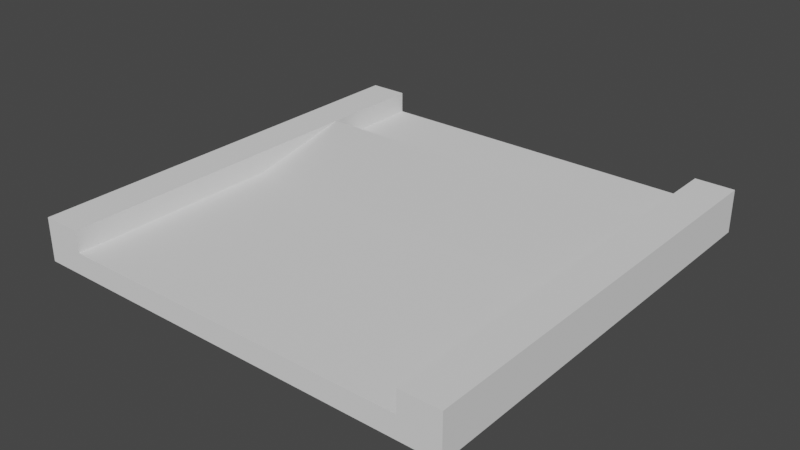 # Source: 9.blend  (saved by Blender 3.6.11; exported with 4.5.12 LTS)
import bpy
from mathutils import Matrix  # noqa: F401  (used for matrix-valued properties, if any)

bpy.ops.wm.read_factory_settings(use_empty=True)
scene = bpy.context.scene
scene.name = 'Scene'

# ---- world
world_world = bpy.data.worlds.new('World'); scene.world = world_world
world_world.use_nodes = True; world_world.node_tree.nodes.clear()
_N = world_world.node_tree.nodes; _L = world_world.node_tree.links
n0 = _N.new('ShaderNodeOutputWorld'); n0.name = 'World Output'; n0.location = (300, 300)
n1 = _N.new('ShaderNodeBackground'); n1.name = 'Background'; n1.location = (10, 300)
n1.inputs[0].default_value = (0.05088, 0.05088, 0.05088, 1.0)
_L.new(n1.outputs[0], n0.inputs[0])
n0.is_active_output = True
world_world.color = (0.05088, 0.05088, 0.05088)
world_world.use_sun_shadow = False
world_world.sun_shadow_jitter_overblur = 0.0

# ---- meshes
me_groundslab_002 = bpy.data.meshes.new('GroundSlab.002')
me_groundslab_002.from_pydata([(-2.045, -2.5, 0.0), (2.045, -2.5, 0.0), (-2.045, 2.5, 0.0), (2.045, 2.5, 0.0), (-2.045, -2.5, 0.1), (2.045, -2.5, 0.1), (-2.045, 2.5, 0.1), (2.045, 2.5, 0.1)], [], [(3, 1, 0, 2), (7, 6, 4, 5), (1, 3, 7, 5), (2, 0, 4, 6)])
_uv = me_groundslab_002.uv_layers.new(name='UVMap')
_uv.uv.foreach_set('vector', [1.0, 1.0, 1.0, 0.0, 0.0, 0.0, 0.0, 1.0, 1.0, 1.0, 0.0, 1.0, 0.0, 0.0, 1.0, 0.0, 1.0, 0.0, 1.0, 1.0, 1.0, 1.0, 1.0, 0.0, 0.0, 1.0, 0.0, 0.0, 0.0, 0.0, 0.0, 1.0])
me_groundslab_002.update()
me_groundslab_002.normals_split_custom_set([tuple(v) for v in zip(*[iter([0.0, 0.0, -1.0, 0.0, 0.0, -1.0, 0.0, 0.0, -1.0, 0.0, 0.0, -1.0, 0.0, 0.0, 1.0, 0.0, 0.0, 1.0, 0.0, 0.0, 1.0, 0.0, 0.0, 1.0, 1.0, 0.0, 0.0, 1.0, 0.0, 0.0, 1.0, 0.0, 0.0, 1.0, 0.0, 0.0, -1.0, 0.0, 0.0, -1.0, 0.0, 0.0, -1.0, 0.0, 0.0, -1.0, 0.0, 0.0])] * 3)])
me_courseslab_002 = bpy.data.meshes.new('CourseSlab.002')
me_courseslab_002.from_pydata([(-2.045, -2.5, 0.1), (2.045, -2.5, 0.1), (-2.045, 2.5, 0.1), (2.045, 2.5, 0.1), (-2.045, -2.5, 0.25), (2.045, -2.5, 0.25), (-2.045, 2.5, 0.25), (2.045, 2.5, 0.25)], [], [(3, 1, 0, 2), (7, 6, 4, 5), (1, 3, 7, 5), (2, 0, 4, 6)])
_uv = me_courseslab_002.uv_layers.new(name='UVMap')
_uv.uv.foreach_set('vector', [1.0, 1.0, 1.0, 0.0, 0.0, 0.0, 0.0, 1.0, 1.0, 1.0, 0.0, 1.0, 0.0, 0.0, 1.0, 0.0, 1.0, 0.0, 1.0, 1.0, 1.0, 1.0, 1.0, 0.0, 0.0, 1.0, 0.0, 0.0, 0.0, 0.0, 0.0, 1.0])
me_courseslab_002.update()
me_courseslab_002.normals_split_custom_set([tuple(v) for v in zip(*[iter([0.0, 0.0, -1.0, 0.0, 0.0, -1.0, 0.0, 0.0, -1.0, 0.0, 0.0, -1.0, 0.0, 0.0, 1.0, 0.0, 0.0, 1.0, 0.0, 0.0, 1.0, 0.0, 0.0, 1.0, 1.0, 0.0, 0.0, 1.0, 0.0, 0.0, 1.0, 0.0, 0.0, 1.0, 0.0, 0.0, -1.0, 0.0, 0.0, -1.0, 0.0, 0.0, -1.0, 0.0, 0.0, -1.0, 0.0, 0.0])] * 3)])
me_plane_079 = bpy.data.meshes.new('Plane.079')
me_plane_079.from_pydata([(-2.5, -2.5, 0.0), (-2.045, -2.5, 0.0), (-2.5, 2.5, 0.0), (-2.045, 2.5, 0.0), (-2.5, -2.5, 0.5), (-2.045, -2.5, 0.5), (-2.5, 2.5, 0.5), (-2.045, 2.5, 0.5)], [], [(1, 0, 2, 3), (5, 7, 6, 4), (1, 3, 7, 5), (2, 0, 4, 6)])
_uv = me_plane_079.uv_layers.new(name='UVMap')
_uv.uv.foreach_set('vector', [0.0, 0.0, 0.0, 0.0, 0.0, 0.0, 0.0, 0.0, 0.0, 0.0, 0.0, 0.0, 0.0, 0.0, 0.0, 0.0, 0.0, 0.0, 0.0, 0.0, 0.0, 0.0, 0.0, 0.0, 0.0, 0.0, 0.0, 0.0, 0.0, 0.0, 0.0, 0.0])
me_plane_079.update()
me_plane_079.normals_split_custom_set([tuple(v) for v in zip(*[iter([0.0, 0.0, -1.0, 0.0, 0.0, -1.0, 0.0, 0.0, -1.0, 0.0, 0.0, -1.0, 0.0, 0.0, 1.0, 0.0, 0.0, 1.0, 0.0, 0.0, 1.0, 0.0, 0.0, 1.0, 1.0, 0.0, 0.0, 1.0, 0.0, 0.0, 1.0, 0.0, 0.0, 1.0, 0.0, 0.0, -1.0, 0.0, 0.0, -1.0, 0.0, 0.0, -1.0, 0.0, 0.0, -1.0, 0.0, 0.0])] * 3)])
me_plane_080 = bpy.data.meshes.new('Plane.080')
me_plane_080.from_pydata([(2.045, -2.5, 0.0), (2.5, -2.5, 0.0), (2.045, 2.5, 0.0), (2.5, 2.5, 0.0), (2.045, -2.5, 0.5), (2.5, -2.5, 0.5), (2.045, 2.5, 0.5), (2.5, 2.5, 0.5)], [], [(2, 3, 1, 0), (6, 4, 5, 7), (1, 3, 7, 5), (2, 0, 4, 6)])
_uv = me_plane_080.uv_layers.new(name='UVMap')
_uv.uv.foreach_set('vector', [0.0, 0.0, 0.0, 0.0, 0.0, 0.0, 0.0, 0.0, 0.0, 0.0, 0.0, 0.0, 0.0, 0.0, 0.0, 0.0, 0.0, 0.0, 0.0, 0.0, 0.0, 0.0, 0.0, 0.0, 0.0, 0.0, 0.0, 0.0, 0.0, 0.0, 0.0, 0.0])
me_plane_080.update()
me_plane_080.normals_split_custom_set([tuple(v) for v in zip(*[iter([0.0, 0.0, -1.0, 0.0, 0.0, -1.0, 0.0, 0.0, -1.0, 0.0, 0.0, -1.0, 0.0, 0.0, 1.0, 0.0, 0.0, 1.0, 0.0, 0.0, 1.0, 0.0, 0.0, 1.0, 1.0, 0.0, 0.0, 1.0, 0.0, 0.0, 1.0, 0.0, 0.0, 1.0, 0.0, 0.0, -1.0, 0.0, 0.0, -1.0, 0.0, 0.0, -1.0, 0.0, 0.0, -1.0, 0.0, 0.0])] * 3)])
me_courseslab_001 = bpy.data.meshes.new('CourseSlab.001')
me_courseslab_001.from_pydata([(2.045, 0.0, 0.25), (-2.045, 0.0, 0.25), (2.045, 1.25, 0.25), (-2.045, 1.25, 0.25), (2.045, 1.25, 0.5), (-2.045, 1.25, 0.5)], [], [(0, 2, 4), (5, 3, 1), (4, 5, 1, 0), (3, 5, 4, 2), (1, 3, 2, 0)])
_uv = me_courseslab_001.uv_layers.new(name='UVMap')
_uv.uv.foreach_set('vector', [1.0, 0.5, 1.0, 0.75, 1.0, 0.75, 0.0, 0.75, 0.0, 0.75, 0.0, 0.5, 1.0, 0.75, 0.0, 0.75, 0.0, 0.5, 1.0, 0.5, 0.0, 0.75, 0.0, 0.75, 1.0, 0.75, 1.0, 0.75, 0.0, 0.5, 0.0, 0.75, 1.0, 0.75, 1.0, 0.5])
me_courseslab_001.update()
me_courseslab_001.normals_split_custom_set([tuple(v) for v in zip(*[iter([1.0, 0.0, 0.0, 1.0, 0.0, 0.0, 1.0, 0.0, 0.0, -1.0, 0.0, 0.0, -1.0, 0.0, 0.0, -1.0, 0.0, 0.0, -9.414e-06, 1.46e-05, 1.0, 9.367e-06, -3.332e-05, 1.0, 9.39e-06, 1.46e-05, 1.0, 0.0, 1.459e-05, 1.0, 0.0, 1.0, 0.0, 0.0, 1.0, 0.0, 0.1037, 0.9941, 0.03166, 0.0, 1.0, 0.0, 0.0, 0.0, -1.0, 0.0, 0.0, -1.0, 0.0, 0.0, -1.0, 0.0, 0.0, -1.0])] * 3)])
me_plane_001 = bpy.data.meshes.new('Plane.001')
me_plane_001.from_pydata([(-2.5, -2.5, 0.0), (-2.045, -2.5, 0.0), (-2.5, 2.5, 0.0), (-2.045, 2.5, 0.0), (-2.5, -2.5, 0.5), (-2.045, -2.5, 0.5), (-2.5, 2.5, 0.5), (-2.045, 2.5, 0.5)], [], [(0, 1, 5, 4), (3, 2, 6, 7)])
_uv = me_plane_001.uv_layers.new(name='UVMap')
_uv.uv.foreach_set('vector', [0.0, 0.0, 0.0, 0.0, 0.0, 0.0, 0.0, 0.0, 0.0, 0.0, 0.0, 0.0, 0.0, 0.0, 0.0, 0.0])
me_plane_001.update()
me_plane_001.normals_split_custom_set([tuple(v) for v in zip(*[iter([0.0, -1.0, 0.0, 0.0, -1.0, 0.0, 0.0, -1.0, 0.0, 0.0, -1.0, 0.0, 0.0, 1.0, 0.0, 0.0, 1.0, 0.0, 0.0, 1.0, 0.0, 0.0, 1.0, 0.0])] * 3)])
me_groundslab_001 = bpy.data.meshes.new('GroundSlab.001')
me_groundslab_001.from_pydata([(-2.045, -2.5, 0.0), (2.045, -2.5, 0.0), (-2.045, 2.5, 0.0), (2.045, 2.5, 0.0), (-2.045, -2.5, 0.1), (2.045, -2.5, 0.1), (-2.045, 2.5, 0.1), (2.045, 2.5, 0.1)], [], [(0, 1, 5, 4), (3, 2, 6, 7)])
_uv = me_groundslab_001.uv_layers.new(name='UVMap')
_uv.uv.foreach_set('vector', [0.0, 0.0, 1.0, 0.0, 1.0, 0.0, 0.0, 0.0, 1.0, 1.0, 0.0, 1.0, 0.0, 1.0, 1.0, 1.0])
me_groundslab_001.update()
me_groundslab_001.normals_split_custom_set([tuple(v) for v in zip(*[iter([0.0, -1.0, 0.0, 0.0, -1.0, 0.0, 0.0, -1.0, 0.0, 0.0, -1.0, 0.0, 0.0, 1.0, 0.0, 0.0, 1.0, 0.0, 0.0, 1.0, 0.0, 0.0, 1.0, 0.0])] * 3)])
me_courseslab_003 = bpy.data.meshes.new('CourseSlab.003')
me_courseslab_003.from_pydata([(-2.045, -2.5, 0.0), (2.045, -2.5, 0.0), (-2.045, 2.5, 0.0), (2.045, 2.5, 0.0), (-2.045, -2.5, 0.15), (2.045, -2.5, 0.15), (-2.045, 2.5, 0.15), (2.045, 2.5, 0.15)], [], [(0, 1, 5, 4), (3, 2, 6, 7)])
_uv = me_courseslab_003.uv_layers.new(name='UVMap')
_uv.uv.foreach_set('vector', [0.0, 0.0, 1.0, 0.0, 1.0, 0.0, 0.0, 0.0, 1.0, 1.0, 0.0, 1.0, 0.0, 1.0, 1.0, 1.0])
me_courseslab_003.update()
me_courseslab_003.normals_split_custom_set([tuple(v) for v in zip(*[iter([0.0, -1.0, 0.0, 0.0, -1.0, 0.0, 0.0, -1.0, 0.0, 0.0, -1.0, 0.0, 0.0, 1.0, 0.0, 0.0, 1.0, 0.0, 0.0, 1.0, 0.0, 0.0, 1.0, 0.0])] * 3)])
me_plane_002 = bpy.data.meshes.new('Plane.002')
me_plane_002.from_pydata([(2.045, -2.5, 0.0), (2.5, -2.5, 0.0), (2.045, 2.5, 0.0), (2.5, 2.5, 0.0), (2.045, -2.5, 0.5), (2.5, -2.5, 0.5), (2.045, 2.5, 0.5), (2.5, 2.5, 0.5)], [], [(3, 2, 6, 7), (0, 1, 5, 4)])
_uv = me_plane_002.uv_layers.new(name='UVMap')
_uv.uv.foreach_set('vector', [0.0, 0.0, 0.0, 0.0, 0.0, 0.0, 0.0, 0.0, 0.0, 0.0, 0.0, 0.0, 0.0, 0.0, 0.0, 0.0])
me_plane_002.update()
me_plane_002.normals_split_custom_set([tuple(v) for v in zip(*[iter([0.0, 1.0, 0.0, 0.0, 1.0, 0.0, 0.0, 1.0, 0.0, 0.0, 1.0, 0.0, 0.0, -1.0, 0.0, 0.0, -1.0, 0.0, 0.0, -1.0, 0.0, 0.0, -1.0, 0.0])] * 3)])

# ---- objects
ob_cuboid_0_wall_002 = bpy.data.objects.new('cuboid_0_wall.002', me_groundslab_002)
ob_cuboid_0_slab = bpy.data.objects.new('cuboid_0_slab', me_courseslab_002)
ob_cuboid_0_wall_001 = bpy.data.objects.new('cuboid_0_wall.001', me_plane_079)
ob_cuboid_0_wall = bpy.data.objects.new('cuboid_0_wall', me_plane_080)
ob_convexhull_0_slab_001 = bpy.data.objects.new('convexHull_0_slab.001', me_courseslab_001)
ob_cuboid_0_wall_003 = bpy.data.objects.new('cuboid_0_wall.003', me_plane_001)
ob_cuboid_0_wall_004 = bpy.data.objects.new('cuboid_0_wall.004', me_groundslab_001)
ob_cuboid_0_slab_001 = bpy.data.objects.new('cuboid_0_slab.001', me_courseslab_003)
ob_cuboid_0_wall_005 = bpy.data.objects.new('cuboid_0_wall.005', me_plane_002)

# ---- transforms, parenting, visibility, modifiers, constraints
ob_cuboid_0_wall_002.location = (0.0, 0.0, 0.0)
ob_cuboid_0_wall_002.rotation_mode = 'QUATERNION'
ob_cuboid_0_wall_002.rotation_quaternion = (1.0, 0.0, 0.0, 0.0)
ob_cuboid_0_slab.location = (0.0, 0.0, 0.0)
ob_cuboid_0_slab.rotation_mode = 'QUATERNION'
ob_cuboid_0_slab.rotation_quaternion = (1.0, 0.0, 0.0, 0.0)
ob_cuboid_0_wall_001.location = (0.0, 0.0, 0.0)
ob_cuboid_0_wall_001.rotation_mode = 'QUATERNION'
ob_cuboid_0_wall_001.rotation_quaternion = (1.0, 0.0, 0.0, 0.0)
ob_cuboid_0_wall.location = (0.0, 0.0, 0.0)
ob_cuboid_0_wall.rotation_mode = 'QUATERNION'
ob_cuboid_0_wall.rotation_quaternion = (1.0, 0.0, 0.0, 0.0)
ob_convexhull_0_slab_001.location = (0.0, 0.0, 0.0)
ob_convexhull_0_slab_001.rotation_mode = 'QUATERNION'
ob_convexhull_0_slab_001.rotation_quaternion = (1.0, 0.0, 0.0, 0.0)
ob_cuboid_0_wall_003.location = (0.0, 0.0, 0.0)
ob_cuboid_0_wall_003.rotation_mode = 'QUATERNION'
ob_cuboid_0_wall_003.rotation_quaternion = (1.0, 0.0, 0.0, 0.0)
ob_cuboid_0_wall_004.location = (0.0, 0.0, 0.0)
ob_cuboid_0_wall_004.rotation_mode = 'QUATERNION'
ob_cuboid_0_wall_004.rotation_quaternion = (1.0, 0.0, 0.0, 0.0)
ob_cuboid_0_slab_001.location = (0.0, 0.0, 0.1)
ob_cuboid_0_slab_001.rotation_mode = 'QUATERNION'
ob_cuboid_0_slab_001.rotation_quaternion = (1.0, 0.0, 0.0, 0.0)
ob_cuboid_0_wall_005.location = (0.0, 0.0, 0.0)
ob_cuboid_0_wall_005.rotation_mode = 'QUATERNION'
ob_cuboid_0_wall_005.rotation_quaternion = (1.0, 0.0, 0.0, 0.0)

# ---- collection membership
scene.collection.objects.link(ob_cuboid_0_wall_002)
scene.collection.objects.link(ob_cuboid_0_slab)
scene.collection.objects.link(ob_cuboid_0_wall_001)
scene.collection.objects.link(ob_cuboid_0_wall)
scene.collection.objects.link(ob_convexhull_0_slab_001)
scene.collection.objects.link(ob_cuboid_0_wall_003)
scene.collection.objects.link(ob_cuboid_0_wall_004)
scene.collection.objects.link(ob_cuboid_0_slab_001)
scene.collection.objects.link(ob_cuboid_0_wall_005)

# ---- scene / render settings (as saved in the file)
scene.frame_start = 1; scene.frame_end = 250; scene.frame_set(1)
scene.render.engine = 'BLENDER_EEVEE_NEXT'
scene.cycles.sampling_pattern = 'TABULATED_SOBOL'
scene.view_settings.view_transform = 'Filmic'
bpy.context.view_layer.update()

# ---- added for rendering (the .blend has no active camera and no usable light): camera, sun
cam_auto = bpy.data.cameras.new('AutoCamera')
cam_auto.lens = 50.0
cam_auto.sensor_width = 36.0
cam_auto.clip_end = 1000.0
ob_auto_camera = bpy.data.objects.new('AutoCamera', cam_auto)
scene.collection.objects.link(ob_auto_camera)
ob_auto_camera.location = (6.55866, -7.87039, 5.49693)
ob_auto_camera.rotation_euler = (1.09748, -7.21219e-08, 0.694738)
scene.camera = ob_auto_camera
light_auto_sun = bpy.data.lights.new('AutoSun', 'SUN')
light_auto_sun.energy = 3.0
light_auto_sun.angle = 0.0523599
ob_auto_sun = bpy.data.objects.new('AutoSun', light_auto_sun)
scene.collection.objects.link(ob_auto_sun)
ob_auto_sun.rotation_euler = (0.872665, 0.174533, 0.523599)
bpy.context.view_layer.update()
